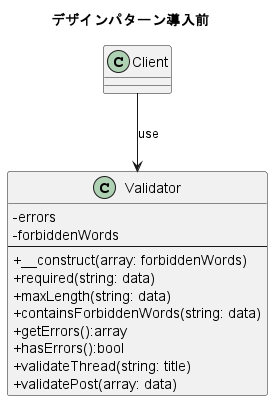

The diagram above was rendered by PlantUML. Its source (embedded in the PNG):
@startuml beforeValidationClassDiagram
skinparam ClassAttributeIconSize 0
title デザインパターン導入前
class Client

class Validator{
  -errors
  -forbiddenWords
  --
  +__construct(array: forbiddenWords)
  +required(string: data)
  +maxLength(string: data)
  +containsForbiddenWords(string: data)
  +getErrors():array
  +hasErrors():bool
  +validateThread(string: title)
  +validatePost(array: data)
}

Client-->Validator: use


@enduml